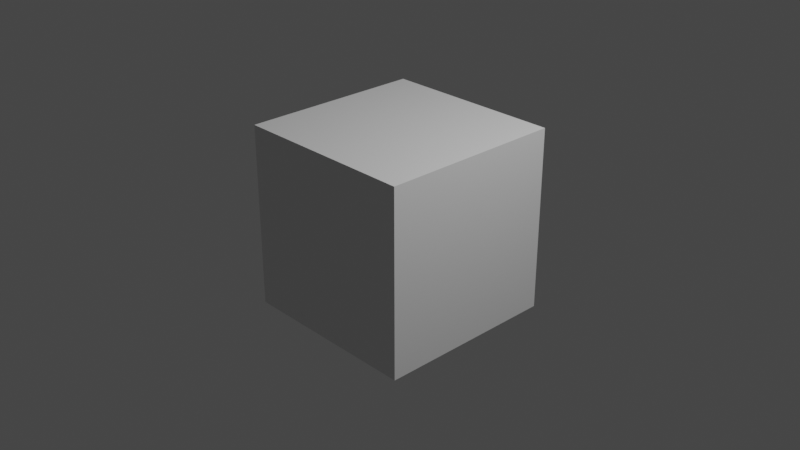 # Source: objects3.blend  (saved by Blender 3.4.6; exported with 4.5.12 LTS)
import bpy
from mathutils import Matrix  # noqa: F401  (used for matrix-valued properties, if any)

bpy.ops.wm.read_factory_settings(use_empty=True)
scene = bpy.context.scene
scene.name = 'Scene'

# ---- collections
col_collection = bpy.data.collections.new('Collection'); scene.collection.children.link(col_collection)

# ---- materials (node trees are filled in below, after node groups)
mat_material = bpy.data.materials.new('Material')
mat_material.alpha_threshold = 0.0
mat_material.use_transparent_shadow = False
mat_material.roughness = 0.5
mat_material.line_color = (0.0, 0.0, 0.0, 1.0)

# ---- material node trees
mat_material.use_nodes = True; mat_material.node_tree.nodes.clear()
_N = mat_material.node_tree.nodes; _L = mat_material.node_tree.links
n0 = _N.new('ShaderNodeOutputMaterial'); n0.name = 'Material Output'; n0.location = (300, 300)
n1 = _N.new('ShaderNodeBsdfPrincipled'); n1.name = 'Principled BSDF'; n1.location = (10, 300)
n1.distribution = 'GGX'
n1.subsurface_method = 'RANDOM_WALK_SKIN'
n1.inputs[3].default_value = 1.45
n1.inputs[27].default_value = (0.0, 0.0, 0.0, 1.0)
n1.inputs[28].default_value = 1.0
_L.new(n1.outputs[0], n0.inputs[0])
n0.is_active_output = True

# ---- world
world_world = bpy.data.worlds.new('World'); scene.world = world_world
world_world.use_nodes = True; world_world.node_tree.nodes.clear()
_N = world_world.node_tree.nodes; _L = world_world.node_tree.links
n0 = _N.new('ShaderNodeOutputWorld'); n0.name = 'World Output'; n0.location = (300, 300)
n1 = _N.new('ShaderNodeBackground'); n1.name = 'Background'; n1.location = (10, 300)
n1.inputs[0].default_value = (0.05088, 0.05088, 0.05088, 1.0)
_L.new(n1.outputs[0], n0.inputs[0])
n0.is_active_output = True
world_world.color = (0.05088, 0.05088, 0.05088)
world_world.use_sun_shadow = False
world_world.sun_shadow_jitter_overblur = 0.0

# ---- cameras
cam_camera = bpy.data.cameras.new('Camera')
cam_camera.clip_end = 100.0
cam_camera.ortho_scale = 7.314

# ---- lights
light_light = bpy.data.lights.new('Light', 'POINT')
light_light.transmission_factor = 0.0
light_light.energy = 1000.0
light_light.shadow_soft_size = 0.1
light_light.shadow_maximum_resolution = 0.006
light_light.use_absolute_resolution = True

# ---- meshes
me_cube = bpy.data.meshes.new('Cube')
me_cube.from_pydata([(1.0, 1.0, 1.0), (1.0, 1.0, -1.0), (1.0, -1.0, 1.0), (1.0, -1.0, -1.0), (-1.0, 1.0, 1.0), (-1.0, 1.0, -1.0), (-1.0, -1.0, 1.0), (-1.0, -1.0, -1.0)], [], [(0, 4, 6, 2), (3, 2, 6, 7), (7, 6, 4, 5), (5, 1, 3, 7), (1, 0, 2, 3), (5, 4, 0, 1)])
_uv = me_cube.uv_layers.new(name='UVMap')
_uv.uv.foreach_set('vector', [0.625, 0.5, 0.875, 0.5, 0.875, 0.75, 0.625, 0.75, 0.375, 0.75, 0.625, 0.75, 0.625, 1.0, 0.375, 1.0, 0.375, 0.0, 0.625, 0.0, 0.625, 0.25, 0.375, 0.25, 0.125, 0.5, 0.375, 0.5, 0.375, 0.75, 0.125, 0.75, 0.375, 0.5, 0.625, 0.5, 0.625, 0.75, 0.375, 0.75, 0.375, 0.25, 0.625, 0.25, 0.625, 0.5, 0.375, 0.5])
me_cube.materials.append(mat_material)
me_cube.use_mirror_vertex_groups = False
me_cube.update()

# ---- objects
ob_cube = bpy.data.objects.new('Cube', me_cube)
ob_light = bpy.data.objects.new('Light', light_light)
ob_camera = bpy.data.objects.new('Camera', cam_camera)

# ---- transforms, parenting, visibility, modifiers, constraints
ob_cube.location = (0.0, 0.0, 0.0)
ob_cube.lock_rotations_4d = False
ob_cube.empty_display_type = 'ARROWS'
ob_cube.lineart.crease_threshold = 0.0
ob_light.location = (4.076, 1.005, 5.904)
ob_light.rotation_euler = (0.6503, 0.05522, 1.866)
ob_light.lock_rotations_4d = False
ob_light.empty_display_type = 'ARROWS'
ob_light.color = (0.0, 0.0, 0.0, 0.0)
ob_light.lineart.crease_threshold = 0.0
ob_camera.location = (7.359, -6.926, 4.958)
ob_camera.rotation_euler = (1.109, 0.0, 0.8149)
ob_camera.lock_rotations_4d = False
ob_camera.empty_display_type = 'ARROWS'
ob_camera.color = (0.0, 0.0, 0.0, 0.0)
ob_camera.display_type = 'WIRE'
ob_camera.lineart.crease_threshold = 0.0

# ---- collection membership
col_collection.objects.link(ob_cube)
col_collection.objects.link(ob_light)
col_collection.objects.link(ob_camera)

# ---- scene / render settings (as saved in the file)
scene.camera = ob_camera
scene.frame_start = 1; scene.frame_end = 250; scene.frame_set(1)
scene.render.engine = 'BLENDER_EEVEE_NEXT'
scene.cycles.sampling_pattern = 'TABULATED_SOBOL'
scene.cycles.use_light_tree = False
scene.view_settings.view_transform = 'Filmic'
bpy.context.view_layer.update()
